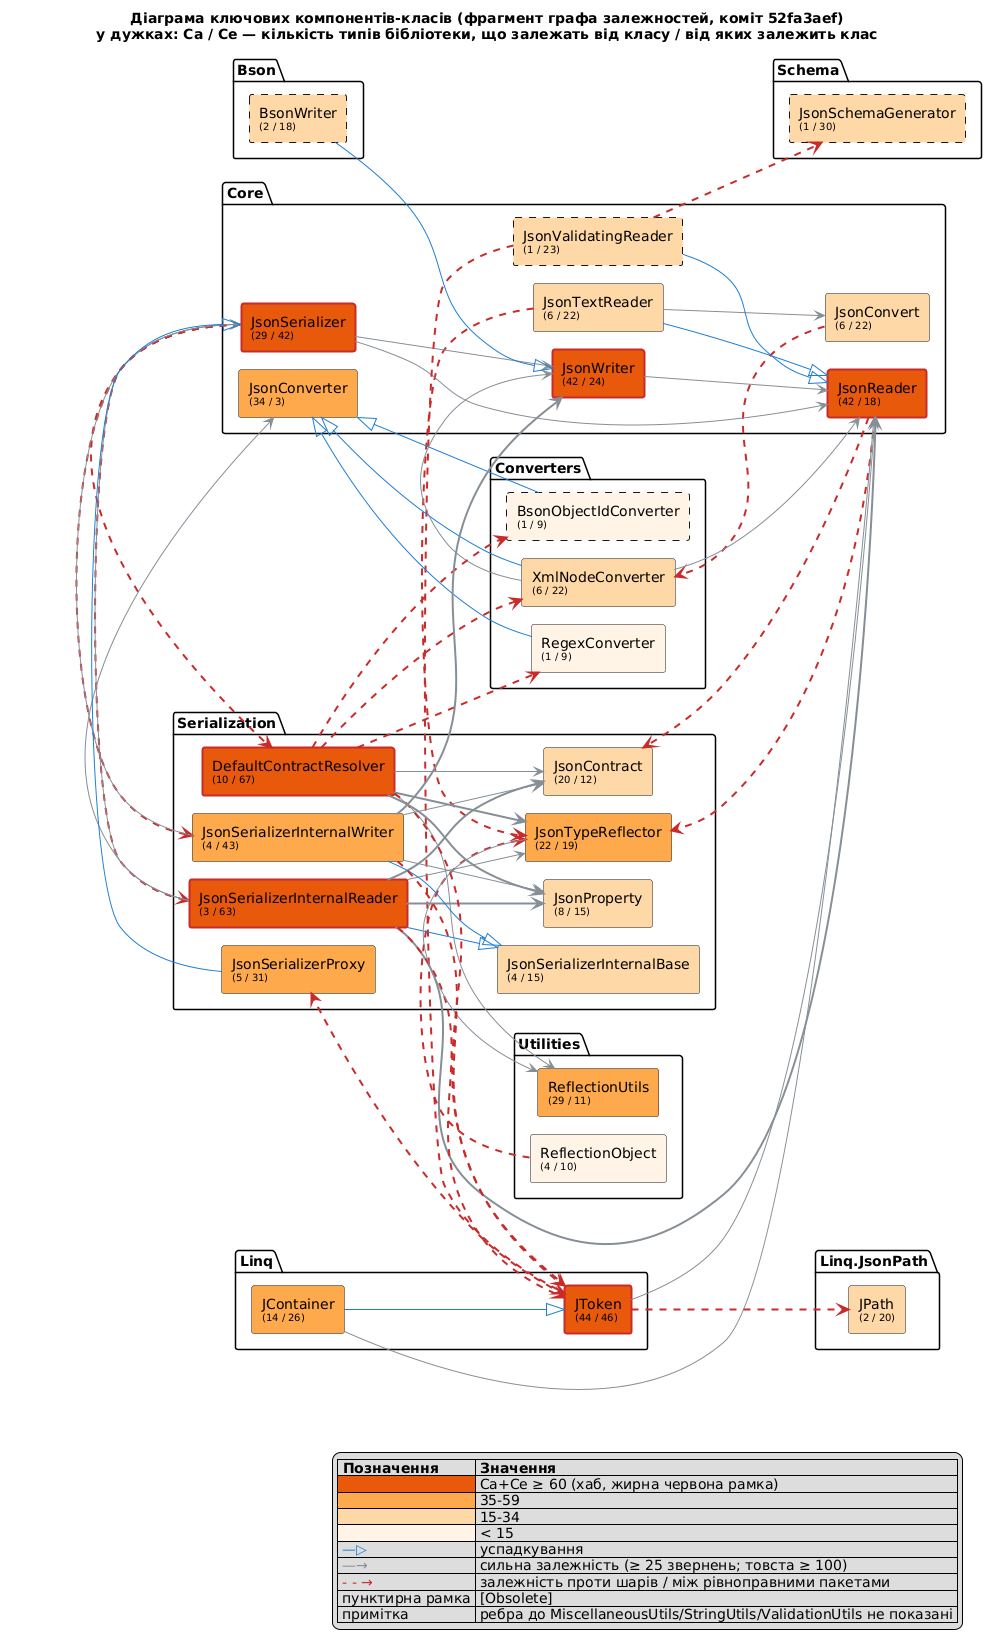

The diagram above was rendered by PlantUML. Its source (embedded in the PNG):
@startuml components_classes
skinparam defaultFontName "DejaVu Sans"
skinparam componentStyle rectangle
skinparam shadowing false
skinparam ArrowColor #ADB5BD
skinparam ArrowFontSize 10
skinparam nodesep 18
skinparam ranksep 90
left to right direction
title Діаграма ключових компонентів-класів (фрагмент графа залежностей, коміт 52fa3aef)\nу дужках: Ca / Ce — кількість типів бібліотеки, що залежать від класу / від яких залежить клас
package "Core" {
  component "JsonConvert\n<size:10>(6 / 22)</size>" as JsonConvert #FFD8A8
  component "JsonSerializer\n<size:10>(29 / 42)</size>" as JsonSerializer #E8590C;line:C92A2A;line.bold
  component "JsonReader\n<size:10>(42 / 18)</size>" as JsonReader #E8590C;line:C92A2A;line.bold
  component "JsonTextReader\n<size:10>(6 / 22)</size>" as JsonTextReader #FFD8A8
  component "JsonWriter\n<size:10>(42 / 24)</size>" as JsonWriter #E8590C;line:C92A2A;line.bold
  component "JsonValidatingReader\n<size:10>(1 / 23)</size>" as JsonValidatingReader #FFD8A8;line.dashed
  component "JsonConverter\n<size:10>(34 / 3)</size>" as JsonConverter #FFA94D
}
package "Serialization" {
  component "JsonSerializerInternalReader\n<size:10>(3 / 63)</size>" as JsonSerializerInternalReader #E8590C;line:C92A2A;line.bold
  component "JsonSerializerInternalWriter\n<size:10>(4 / 43)</size>" as JsonSerializerInternalWriter #FFA94D
  component "JsonSerializerInternalBase\n<size:10>(4 / 15)</size>" as JsonSerializerInternalBase #FFD8A8
  component "JsonSerializerProxy\n<size:10>(5 / 31)</size>" as JsonSerializerProxy #FFA94D
  component "DefaultContractResolver\n<size:10>(10 / 67)</size>" as DefaultContractResolver #E8590C;line:C92A2A;line.bold
  component "JsonContract\n<size:10>(20 / 12)</size>" as JsonContract #FFD8A8
  component "JsonProperty\n<size:10>(8 / 15)</size>" as JsonProperty #FFD8A8
  component "JsonTypeReflector\n<size:10>(22 / 19)</size>" as JsonTypeReflector #FFA94D
}
package "Linq" {
  component "JToken\n<size:10>(44 / 46)</size>" as JToken #E8590C;line:C92A2A;line.bold
  component "JContainer\n<size:10>(14 / 26)</size>" as JContainer #FFA94D
}
package "Linq.JsonPath" {
  component "JPath\n<size:10>(2 / 20)</size>" as JPath #FFD8A8
}
package "Converters" {
  component "XmlNodeConverter\n<size:10>(6 / 22)</size>" as XmlNodeConverter #FFD8A8
  component "RegexConverter\n<size:10>(1 / 9)</size>" as RegexConverter #FFF4E6
  component "BsonObjectIdConverter\n<size:10>(1 / 9)</size>" as BsonObjectIdConverter #FFF4E6;line.dashed
}
package "Schema" {
  component "JsonSchemaGenerator\n<size:10>(1 / 30)</size>" as JsonSchemaGenerator #FFD8A8;line.dashed
}
package "Bson" {
  component "BsonWriter\n<size:10>(2 / 18)</size>" as BsonWriter #FFD8A8;line.dashed
}
package "Utilities" {
  component "ReflectionUtils\n<size:10>(29 / 11)</size>" as ReflectionUtils #FFA94D
  component "ReflectionObject\n<size:10>(4 / 10)</size>" as ReflectionObject #FFF4E6
}
JsonReader -[#C92A2A,dashed,thickness=2]-> JsonTypeReflector
JsonReader -[#C92A2A,dashed,thickness=2]-> JsonContract
JsonWriter -[#868E96,thickness=1]-> JsonReader
JsonTextReader -[#1C7ED6]-|> JsonReader
JsonTextReader -[#868E96,thickness=1]-> JsonConvert
JsonTextReader -[#C92A2A,dashed,thickness=2]-> JsonTypeReflector
JsonConvert -[#C92A2A,dashed,thickness=2]-> XmlNodeConverter
JsonSerializer -[#C92A2A,dashed,thickness=2]-> DefaultContractResolver
JsonSerializer -[#868E96,thickness=1]-> JsonReader
JsonSerializer -[#C92A2A,dashed,thickness=2]-> JsonSerializerInternalReader
JsonSerializer -[#868E96,thickness=1]-> JsonWriter
JsonSerializer -[#C92A2A,dashed,thickness=2]-> JsonSerializerInternalWriter
JsonValidatingReader -[#1C7ED6]-|> JsonReader
JsonValidatingReader -[#C92A2A,dashed,thickness=2]-> JsonSchemaGenerator
JsonValidatingReader -[#C92A2A,dashed,thickness=2]-> JToken
JContainer -[#868E96,thickness=1]-> JsonReader
JContainer -[#1C7ED6]-|> JToken
JToken -[#868E96,thickness=1]-> JsonReader
JToken -[#C92A2A,dashed,thickness=2]-> JsonSerializerProxy
JToken -[#C92A2A,dashed,thickness=2]-> JPath
BsonObjectIdConverter -[#1C7ED6]-|> JsonConverter
XmlNodeConverter -[#1C7ED6]-|> JsonConverter
XmlNodeConverter -[#868E96,thickness=1]-> JsonWriter
XmlNodeConverter -[#868E96,thickness=1]-> JsonReader
RegexConverter -[#1C7ED6]-|> JsonConverter
ReflectionObject -[#C92A2A,dashed,thickness=2]-> JsonTypeReflector
JsonSerializerInternalReader -[#1C7ED6]-|> JsonSerializerInternalBase
JsonSerializerInternalReader -[#868E96,thickness=1]-> JsonSerializer
JsonSerializerInternalReader -[#868E96,thickness=2]-> JsonReader
JsonSerializerInternalReader -[#868E96,thickness=2]-> JsonContract
JsonSerializerInternalReader -[#868E96,thickness=1]-> JsonTypeReflector
JsonSerializerInternalReader -[#868E96,thickness=1]-> JsonConverter
JsonSerializerInternalReader -[#C92A2A,dashed,thickness=2]-> JToken
JsonSerializerInternalReader -[#868E96,thickness=2]-> JsonProperty
JsonTypeReflector -[#868E96,thickness=1]-> ReflectionUtils
DefaultContractResolver -[#C92A2A,dashed,thickness=2]-> XmlNodeConverter
DefaultContractResolver -[#C92A2A,dashed,thickness=2]-> BsonObjectIdConverter
DefaultContractResolver -[#C92A2A,dashed,thickness=2]-> RegexConverter
DefaultContractResolver -[#868E96,thickness=1]-> JsonContract
DefaultContractResolver -[#868E96,thickness=2]-> JsonTypeReflector
DefaultContractResolver -[#868E96,thickness=1]-> ReflectionUtils
DefaultContractResolver -[#C92A2A,dashed,thickness=2]-> JToken
DefaultContractResolver -[#868E96,thickness=2]-> JsonProperty
JsonSerializerInternalWriter -[#1C7ED6]-|> JsonSerializerInternalBase
JsonSerializerInternalWriter -[#868E96,thickness=1]-> JsonSerializer
JsonSerializerInternalWriter -[#868E96,thickness=2]-> JsonWriter
JsonSerializerInternalWriter -[#868E96,thickness=1]-> JsonContract
JsonSerializerInternalWriter -[#868E96,thickness=1]-> JsonProperty
JsonSerializerInternalWriter -[#C92A2A,dashed,thickness=2]-> JToken
JsonSerializerProxy -[#1C7ED6]-|> JsonSerializer
BsonWriter -[#1C7ED6]-|> JsonWriter
legend right
|= Позначення |= Значення |
|<#E8590C>    | Ca+Ce ≥ 60 (хаб, жирна червона рамка) |
|<#FFA94D>    | 35-59 |
|<#FFD8A8>    | 15-34 |
|<#FFF4E6>    | < 15 |
| <color:#1C7ED6>—▷</color> | успадкування |
| <color:#868E96>—→</color> | сильна залежність (≥ 25 звернень; товста ≥ 100) |
| <color:#C92A2A>- - →</color> | залежність проти шарів / між рівноправними пакетами |
| пунктирна рамка | [Obsolete] |
| примітка | ребра до MiscellaneousUtils/StringUtils/ValidationUtils не показані |
endlegend
@enduml